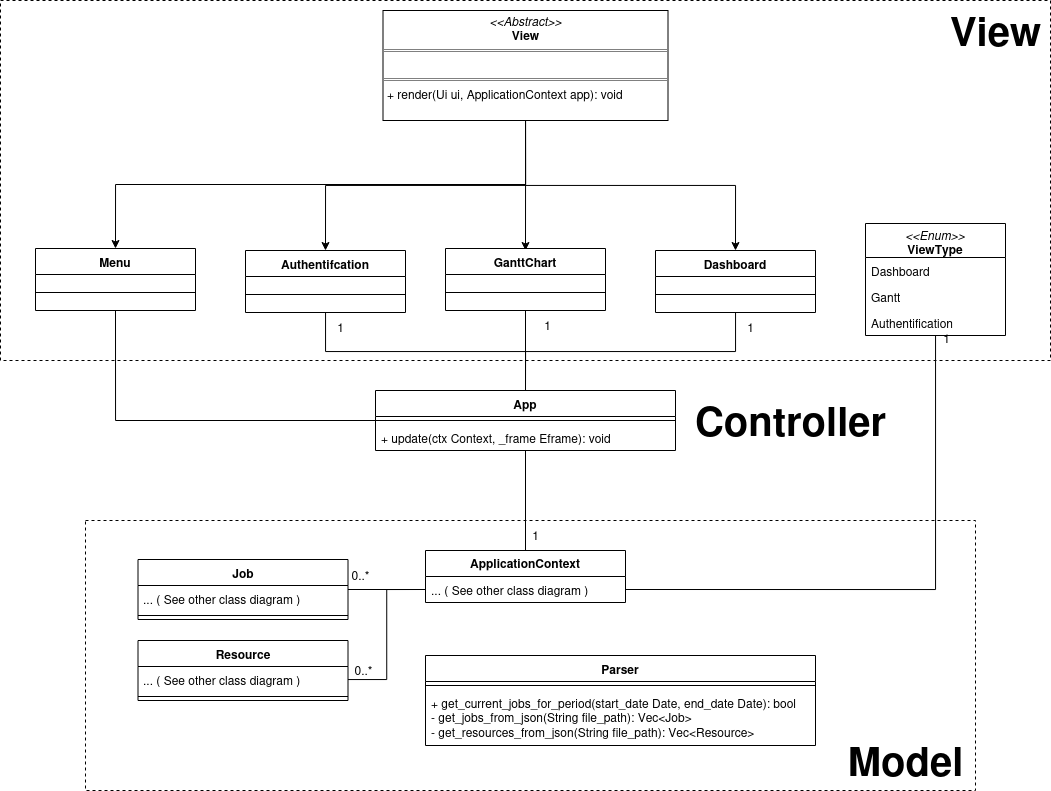

The diagram above was exported from draw.io. Its source (the exported page's mxGraphModel, read from the mxfile embedded in the PNG):
<mxGraphModel dx="1609" dy="894" grid="1" gridSize="10" guides="1" tooltips="1" connect="1" arrows="1" fold="1" page="1" pageScale="1" pageWidth="827" pageHeight="1169" math="0" shadow="0">
  <root>
    <mxCell id="0" />
    <mxCell id="1" parent="0" />
    <mxCell id="gmPCLhWp20iGHg1FPXnw-7" value="" style="rounded=0;whiteSpace=wrap;html=1;fillColor=none;dashed=1;" vertex="1" parent="1">
      <mxGeometry x="380" y="890" width="890" height="270" as="geometry" />
    </mxCell>
    <mxCell id="gmPCLhWp20iGHg1FPXnw-9" value="" style="rounded=0;whiteSpace=wrap;html=1;fillColor=none;dashed=1;" vertex="1" parent="1">
      <mxGeometry x="295" y="370" width="1050" height="360" as="geometry" />
    </mxCell>
    <mxCell id="6Qhj5bcC_wxw02cFRDwg-1" value="App" style="swimlane;fontStyle=1;align=center;verticalAlign=top;childLayout=stackLayout;horizontal=1;startSize=26;horizontalStack=0;resizeParent=1;resizeParentMax=0;resizeLast=0;collapsible=1;marginBottom=0;whiteSpace=wrap;html=1;" parent="1" vertex="1">
      <mxGeometry x="670" y="760" width="300" height="60" as="geometry" />
    </mxCell>
    <mxCell id="6Qhj5bcC_wxw02cFRDwg-3" value="" style="line;strokeWidth=1;fillColor=none;align=left;verticalAlign=middle;spacingTop=-1;spacingLeft=3;spacingRight=3;rotatable=0;labelPosition=right;points=[];portConstraint=eastwest;strokeColor=inherit;" parent="6Qhj5bcC_wxw02cFRDwg-1" vertex="1">
      <mxGeometry y="26" width="300" height="8" as="geometry" />
    </mxCell>
    <mxCell id="6Qhj5bcC_wxw02cFRDwg-4" value="+ update(ctx Context, _frame Eframe): void" style="text;strokeColor=none;fillColor=none;align=left;verticalAlign=top;spacingLeft=4;spacingRight=4;overflow=hidden;rotatable=0;points=[[0,0.5],[1,0.5]];portConstraint=eastwest;whiteSpace=wrap;html=1;" parent="6Qhj5bcC_wxw02cFRDwg-1" vertex="1">
      <mxGeometry y="34" width="300" height="26" as="geometry" />
    </mxCell>
    <mxCell id="6Qhj5bcC_wxw02cFRDwg-12" style="edgeStyle=orthogonalEdgeStyle;rounded=0;orthogonalLoop=1;jettySize=auto;html=1;entryX=0.5;entryY=0;entryDx=0;entryDy=0;" parent="1" source="6Qhj5bcC_wxw02cFRDwg-9" edge="1">
      <mxGeometry relative="1" as="geometry">
        <mxPoint x="819.9999999999995" y="619.9999999999998" as="targetPoint" />
      </mxGeometry>
    </mxCell>
    <mxCell id="bONHDw10DpI0YvwLzUQb-1" style="edgeStyle=orthogonalEdgeStyle;rounded=0;orthogonalLoop=1;jettySize=auto;html=1;exitX=0.5;exitY=1;exitDx=0;exitDy=0;entryX=0.5;entryY=0;entryDx=0;entryDy=0;" parent="1" source="6Qhj5bcC_wxw02cFRDwg-9" target="bONHDw10DpI0YvwLzUQb-4" edge="1">
      <mxGeometry relative="1" as="geometry">
        <mxPoint x="655" y="620" as="targetPoint" />
      </mxGeometry>
    </mxCell>
    <mxCell id="bONHDw10DpI0YvwLzUQb-6" style="edgeStyle=orthogonalEdgeStyle;rounded=0;orthogonalLoop=1;jettySize=auto;html=1;entryX=0.5;entryY=0;entryDx=0;entryDy=0;" parent="1" source="6Qhj5bcC_wxw02cFRDwg-9" target="6Qhj5bcC_wxw02cFRDwg-23" edge="1">
      <mxGeometry relative="1" as="geometry" />
    </mxCell>
    <mxCell id="6Qhj5bcC_wxw02cFRDwg-9" value="&lt;p style=&quot;margin:0px;margin-top:4px;text-align:center;&quot;&gt;&lt;i&gt;&amp;lt;&amp;lt;Abstract&amp;gt;&amp;gt;&lt;/i&gt;&lt;br&gt;&lt;b&gt;View&lt;/b&gt;&lt;/p&gt;&lt;hr size=&quot;1&quot; style=&quot;border-style:solid;&quot;&gt;&lt;br&gt;&lt;hr size=&quot;1&quot; style=&quot;border-style:solid;&quot;&gt;&lt;p style=&quot;margin:0px;margin-left:4px;&quot;&gt;+ render(Ui ui, ApplicationContext app): void&lt;br&gt;&lt;/p&gt;" style="verticalAlign=top;align=left;overflow=fill;html=1;whiteSpace=wrap;" parent="1" vertex="1">
      <mxGeometry x="677.5" y="380" width="285" height="110" as="geometry" />
    </mxCell>
    <mxCell id="JdhOYXmm6buT5SwBp7O2-37" style="edgeStyle=orthogonalEdgeStyle;rounded=0;orthogonalLoop=1;jettySize=auto;html=1;entryX=0.5;entryY=0;entryDx=0;entryDy=0;endArrow=none;startFill=0;" parent="1" source="6Qhj5bcC_wxw02cFRDwg-23" target="6Qhj5bcC_wxw02cFRDwg-1" edge="1">
      <mxGeometry relative="1" as="geometry" />
    </mxCell>
    <mxCell id="6Qhj5bcC_wxw02cFRDwg-23" value="Dashboard" style="swimlane;fontStyle=1;align=center;verticalAlign=top;childLayout=stackLayout;horizontal=1;startSize=26;horizontalStack=0;resizeParent=1;resizeParentMax=0;resizeLast=0;collapsible=1;marginBottom=0;whiteSpace=wrap;html=1;" parent="1" vertex="1">
      <mxGeometry x="950" y="620" width="160" height="62" as="geometry" />
    </mxCell>
    <mxCell id="6Qhj5bcC_wxw02cFRDwg-25" value="" style="line;strokeWidth=1;fillColor=none;align=left;verticalAlign=middle;spacingTop=-1;spacingLeft=3;spacingRight=3;rotatable=0;labelPosition=right;points=[];portConstraint=eastwest;strokeColor=inherit;" parent="6Qhj5bcC_wxw02cFRDwg-23" vertex="1">
      <mxGeometry y="26" width="160" height="36" as="geometry" />
    </mxCell>
    <mxCell id="JdhOYXmm6buT5SwBp7O2-23" style="edgeStyle=orthogonalEdgeStyle;rounded=0;orthogonalLoop=1;jettySize=auto;html=1;entryX=0;entryY=0.5;entryDx=0;entryDy=0;endArrow=none;startFill=0;" parent="1" source="6Qhj5bcC_wxw02cFRDwg-27" target="JdhOYXmm6buT5SwBp7O2-14" edge="1">
      <mxGeometry relative="1" as="geometry" />
    </mxCell>
    <mxCell id="6Qhj5bcC_wxw02cFRDwg-27" value="Job" style="swimlane;fontStyle=1;align=center;verticalAlign=top;childLayout=stackLayout;horizontal=1;startSize=26;horizontalStack=0;resizeParent=1;resizeParentMax=0;resizeLast=0;collapsible=1;marginBottom=0;whiteSpace=wrap;html=1;" parent="1" vertex="1">
      <mxGeometry x="432.5" y="929" width="210" height="60" as="geometry" />
    </mxCell>
    <mxCell id="6Qhj5bcC_wxw02cFRDwg-28" value="... ( See other class diagram )" style="text;strokeColor=none;fillColor=none;align=left;verticalAlign=top;spacingLeft=4;spacingRight=4;overflow=hidden;rotatable=0;points=[[0,0.5],[1,0.5]];portConstraint=eastwest;whiteSpace=wrap;html=1;" parent="6Qhj5bcC_wxw02cFRDwg-27" vertex="1">
      <mxGeometry y="26" width="210" height="26" as="geometry" />
    </mxCell>
    <mxCell id="6Qhj5bcC_wxw02cFRDwg-29" value="" style="line;strokeWidth=1;fillColor=none;align=left;verticalAlign=middle;spacingTop=-1;spacingLeft=3;spacingRight=3;rotatable=0;labelPosition=right;points=[];portConstraint=eastwest;strokeColor=inherit;" parent="6Qhj5bcC_wxw02cFRDwg-27" vertex="1">
      <mxGeometry y="52" width="210" height="8" as="geometry" />
    </mxCell>
    <mxCell id="PJAoX25AqsGjObeJz6HZ-1" value="Parser" style="swimlane;fontStyle=1;align=center;verticalAlign=top;childLayout=stackLayout;horizontal=1;startSize=26;horizontalStack=0;resizeParent=1;resizeParentMax=0;resizeLast=0;collapsible=1;marginBottom=0;whiteSpace=wrap;html=1;" parent="1" vertex="1">
      <mxGeometry x="720" y="1025" width="390" height="90" as="geometry">
        <mxRectangle x="550" y="850" width="60" height="30" as="alternateBounds" />
      </mxGeometry>
    </mxCell>
    <mxCell id="PJAoX25AqsGjObeJz6HZ-3" value="" style="line;strokeWidth=1;fillColor=none;align=left;verticalAlign=middle;spacingTop=-1;spacingLeft=3;spacingRight=3;rotatable=0;labelPosition=right;points=[];portConstraint=eastwest;strokeColor=inherit;" parent="PJAoX25AqsGjObeJz6HZ-1" vertex="1">
      <mxGeometry y="26" width="390" height="8" as="geometry" />
    </mxCell>
    <mxCell id="PJAoX25AqsGjObeJz6HZ-4" value="&lt;div&gt;+ get_current_jobs_for_period(start_date Date, end_date Date): bool&lt;/div&gt;&lt;div&gt;- get_jobs_from_json(String file_path): Vec&amp;lt;Job&amp;gt;&lt;/div&gt;&lt;div&gt;&lt;div&gt;- get_resources_from_json(String file_path): Vec&amp;lt;Resource&amp;gt;&lt;/div&gt;&lt;/div&gt;" style="text;strokeColor=none;fillColor=none;align=left;verticalAlign=top;spacingLeft=4;spacingRight=4;overflow=hidden;rotatable=0;points=[[0,0.5],[1,0.5]];portConstraint=eastwest;whiteSpace=wrap;html=1;" parent="PJAoX25AqsGjObeJz6HZ-1" vertex="1">
      <mxGeometry y="34" width="390" height="56" as="geometry" />
    </mxCell>
    <mxCell id="JdhOYXmm6buT5SwBp7O2-38" style="edgeStyle=orthogonalEdgeStyle;rounded=0;orthogonalLoop=1;jettySize=auto;html=1;entryX=0.5;entryY=0;entryDx=0;entryDy=0;endArrow=none;startFill=0;" parent="1" source="bONHDw10DpI0YvwLzUQb-4" target="6Qhj5bcC_wxw02cFRDwg-1" edge="1">
      <mxGeometry relative="1" as="geometry" />
    </mxCell>
    <mxCell id="bONHDw10DpI0YvwLzUQb-4" value="Authentifcation" style="swimlane;fontStyle=1;align=center;verticalAlign=top;childLayout=stackLayout;horizontal=1;startSize=26;horizontalStack=0;resizeParent=1;resizeParentMax=0;resizeLast=0;collapsible=1;marginBottom=0;whiteSpace=wrap;html=1;" parent="1" vertex="1">
      <mxGeometry x="540" y="620" width="160" height="62" as="geometry" />
    </mxCell>
    <mxCell id="bONHDw10DpI0YvwLzUQb-5" value="" style="line;strokeWidth=1;fillColor=none;align=left;verticalAlign=middle;spacingTop=-1;spacingLeft=3;spacingRight=3;rotatable=0;labelPosition=right;points=[];portConstraint=eastwest;strokeColor=inherit;" parent="bONHDw10DpI0YvwLzUQb-4" vertex="1">
      <mxGeometry y="26" width="160" height="36" as="geometry" />
    </mxCell>
    <mxCell id="JdhOYXmm6buT5SwBp7O2-34" style="edgeStyle=orthogonalEdgeStyle;rounded=0;orthogonalLoop=1;jettySize=auto;html=1;entryX=0.5;entryY=1;entryDx=0;entryDy=0;endArrow=none;startFill=0;" parent="1" source="JdhOYXmm6buT5SwBp7O2-13" target="6Qhj5bcC_wxw02cFRDwg-1" edge="1">
      <mxGeometry relative="1" as="geometry" />
    </mxCell>
    <mxCell id="JdhOYXmm6buT5SwBp7O2-13" value="&lt;b&gt;ApplicationContext&lt;/b&gt;" style="swimlane;fontStyle=0;childLayout=stackLayout;horizontal=1;startSize=26;fillColor=none;horizontalStack=0;resizeParent=1;resizeParentMax=0;resizeLast=0;collapsible=1;marginBottom=0;whiteSpace=wrap;html=1;" parent="1" vertex="1">
      <mxGeometry x="720" y="920" width="200" height="52" as="geometry" />
    </mxCell>
    <mxCell id="JdhOYXmm6buT5SwBp7O2-14" value="... ( See other class diagram )" style="text;strokeColor=none;fillColor=none;align=left;verticalAlign=top;spacingLeft=4;spacingRight=4;overflow=hidden;rotatable=0;points=[[0,0.5],[1,0.5]];portConstraint=eastwest;whiteSpace=wrap;html=1;" parent="JdhOYXmm6buT5SwBp7O2-13" vertex="1">
      <mxGeometry y="26" width="200" height="26" as="geometry" />
    </mxCell>
    <mxCell id="JdhOYXmm6buT5SwBp7O2-25" value="&lt;p style=&quot;margin:0px;margin-top:4px;text-align:center;&quot;&gt;&lt;i&gt;&amp;lt;&amp;lt;Enum&amp;gt;&amp;gt;&lt;/i&gt;&lt;br&gt;&lt;b&gt;ViewType&lt;/b&gt;&lt;/p&gt;" style="swimlane;fontStyle=0;childLayout=stackLayout;horizontal=1;startSize=34;fillColor=none;horizontalStack=0;resizeParent=1;resizeParentMax=0;resizeLast=0;collapsible=1;marginBottom=0;whiteSpace=wrap;html=1;" parent="1" vertex="1">
      <mxGeometry x="1160" y="593" width="140" height="112" as="geometry" />
    </mxCell>
    <mxCell id="JdhOYXmm6buT5SwBp7O2-26" value="Dashboard&lt;span style=&quot;white-space: pre;&quot;&gt;&#09;&lt;/span&gt;" style="text;strokeColor=none;fillColor=none;align=left;verticalAlign=top;spacingLeft=4;spacingRight=4;overflow=hidden;rotatable=0;points=[[0,0.5],[1,0.5]];portConstraint=eastwest;whiteSpace=wrap;html=1;" parent="JdhOYXmm6buT5SwBp7O2-25" vertex="1">
      <mxGeometry y="34" width="140" height="26" as="geometry" />
    </mxCell>
    <mxCell id="gmPCLhWp20iGHg1FPXnw-17" value="Gantt" style="text;strokeColor=none;fillColor=none;align=left;verticalAlign=top;spacingLeft=4;spacingRight=4;overflow=hidden;rotatable=0;points=[[0,0.5],[1,0.5]];portConstraint=eastwest;whiteSpace=wrap;html=1;" vertex="1" parent="JdhOYXmm6buT5SwBp7O2-25">
      <mxGeometry y="60" width="140" height="26" as="geometry" />
    </mxCell>
    <mxCell id="JdhOYXmm6buT5SwBp7O2-27" value="Authentification" style="text;strokeColor=none;fillColor=none;align=left;verticalAlign=top;spacingLeft=4;spacingRight=4;overflow=hidden;rotatable=0;points=[[0,0.5],[1,0.5]];portConstraint=eastwest;whiteSpace=wrap;html=1;" parent="JdhOYXmm6buT5SwBp7O2-25" vertex="1">
      <mxGeometry y="86" width="140" height="26" as="geometry" />
    </mxCell>
    <mxCell id="JdhOYXmm6buT5SwBp7O2-35" value="1" style="text;html=1;align=center;verticalAlign=middle;resizable=0;points=[];autosize=1;strokeColor=none;fillColor=none;" parent="1" vertex="1">
      <mxGeometry x="815" y="890" width="30" height="30" as="geometry" />
    </mxCell>
    <mxCell id="JdhOYXmm6buT5SwBp7O2-40" value="1" style="text;html=1;align=center;verticalAlign=middle;resizable=0;points=[];autosize=1;strokeColor=none;fillColor=none;" parent="1" vertex="1">
      <mxGeometry x="1030" y="682" width="30" height="30" as="geometry" />
    </mxCell>
    <mxCell id="JdhOYXmm6buT5SwBp7O2-41" value="1" style="text;html=1;align=center;verticalAlign=middle;resizable=0;points=[];autosize=1;strokeColor=none;fillColor=none;" parent="1" vertex="1">
      <mxGeometry x="620" y="682" width="30" height="30" as="geometry" />
    </mxCell>
    <mxCell id="JdhOYXmm6buT5SwBp7O2-42" style="edgeStyle=orthogonalEdgeStyle;rounded=0;orthogonalLoop=1;jettySize=auto;html=1;entryX=1;entryY=0.5;entryDx=0;entryDy=0;endArrow=none;startFill=0;" parent="1" source="JdhOYXmm6buT5SwBp7O2-25" target="JdhOYXmm6buT5SwBp7O2-14" edge="1">
      <mxGeometry relative="1" as="geometry" />
    </mxCell>
    <mxCell id="JdhOYXmm6buT5SwBp7O2-43" value="1" style="text;html=1;align=center;verticalAlign=middle;resizable=0;points=[];autosize=1;strokeColor=none;fillColor=none;" parent="1" vertex="1">
      <mxGeometry x="1226" y="693" width="30" height="30" as="geometry" />
    </mxCell>
    <mxCell id="JdhOYXmm6buT5SwBp7O2-44" value="0..*" style="text;html=1;align=center;verticalAlign=middle;resizable=0;points=[];autosize=1;strokeColor=none;fillColor=none;" parent="1" vertex="1">
      <mxGeometry x="635" y="930" width="40" height="30" as="geometry" />
    </mxCell>
    <mxCell id="gmPCLhWp20iGHg1FPXnw-2" value="Menu" style="swimlane;fontStyle=1;align=center;verticalAlign=top;childLayout=stackLayout;horizontal=1;startSize=26;horizontalStack=0;resizeParent=1;resizeParentMax=0;resizeLast=0;collapsible=1;marginBottom=0;whiteSpace=wrap;html=1;" vertex="1" parent="1">
      <mxGeometry x="330" y="618" width="160" height="62" as="geometry" />
    </mxCell>
    <mxCell id="gmPCLhWp20iGHg1FPXnw-3" value="" style="line;strokeWidth=1;fillColor=none;align=left;verticalAlign=middle;spacingTop=-1;spacingLeft=3;spacingRight=3;rotatable=0;labelPosition=right;points=[];portConstraint=eastwest;strokeColor=inherit;" vertex="1" parent="gmPCLhWp20iGHg1FPXnw-2">
      <mxGeometry y="26" width="160" height="36" as="geometry" />
    </mxCell>
    <mxCell id="gmPCLhWp20iGHg1FPXnw-8" value="&lt;b&gt;&lt;font style=&quot;font-size: 40px;&quot;&gt;Model&lt;/font&gt;&lt;/b&gt;" style="text;html=1;align=center;verticalAlign=middle;resizable=0;points=[];autosize=1;strokeColor=none;fillColor=none;" vertex="1" parent="1">
      <mxGeometry x="1130" y="1100" width="140" height="60" as="geometry" />
    </mxCell>
    <mxCell id="gmPCLhWp20iGHg1FPXnw-10" value="&lt;b&gt;&lt;font style=&quot;font-size: 40px;&quot;&gt;View&lt;/font&gt;&lt;/b&gt;" style="text;html=1;align=center;verticalAlign=middle;resizable=0;points=[];autosize=1;strokeColor=none;fillColor=none;" vertex="1" parent="1">
      <mxGeometry x="1235" y="370" width="110" height="60" as="geometry" />
    </mxCell>
    <mxCell id="gmPCLhWp20iGHg1FPXnw-11" value="&lt;b&gt;&lt;font style=&quot;font-size: 40px;&quot;&gt;Controller&lt;/font&gt;&lt;/b&gt;" style="text;html=1;align=center;verticalAlign=middle;resizable=0;points=[];autosize=1;strokeColor=none;fillColor=none;" vertex="1" parent="1">
      <mxGeometry x="980" y="760" width="210" height="60" as="geometry" />
    </mxCell>
    <mxCell id="gmPCLhWp20iGHg1FPXnw-12" style="edgeStyle=orthogonalEdgeStyle;rounded=0;orthogonalLoop=1;jettySize=auto;html=1;entryX=0.5;entryY=1;entryDx=0;entryDy=0;endArrow=none;startFill=0;" edge="1" parent="1" source="6Qhj5bcC_wxw02cFRDwg-3" target="gmPCLhWp20iGHg1FPXnw-2">
      <mxGeometry relative="1" as="geometry" />
    </mxCell>
    <mxCell id="gmPCLhWp20iGHg1FPXnw-18" style="edgeStyle=orthogonalEdgeStyle;rounded=0;orthogonalLoop=1;jettySize=auto;html=1;exitX=0.5;exitY=1;exitDx=0;exitDy=0;entryX=0.5;entryY=0;entryDx=0;entryDy=0;" edge="1" parent="1" source="6Qhj5bcC_wxw02cFRDwg-9" target="gmPCLhWp20iGHg1FPXnw-2">
      <mxGeometry relative="1" as="geometry">
        <mxPoint x="630" y="630" as="targetPoint" />
        <mxPoint x="830" y="500" as="sourcePoint" />
      </mxGeometry>
    </mxCell>
    <mxCell id="gmPCLhWp20iGHg1FPXnw-19" value="GanttChart" style="swimlane;fontStyle=1;align=center;verticalAlign=top;childLayout=stackLayout;horizontal=1;startSize=26;horizontalStack=0;resizeParent=1;resizeParentMax=0;resizeLast=0;collapsible=1;marginBottom=0;whiteSpace=wrap;html=1;" vertex="1" parent="1">
      <mxGeometry x="740" y="618" width="160" height="62" as="geometry" />
    </mxCell>
    <mxCell id="gmPCLhWp20iGHg1FPXnw-20" value="" style="line;strokeWidth=1;fillColor=none;align=left;verticalAlign=middle;spacingTop=-1;spacingLeft=3;spacingRight=3;rotatable=0;labelPosition=right;points=[];portConstraint=eastwest;strokeColor=inherit;" vertex="1" parent="gmPCLhWp20iGHg1FPXnw-19">
      <mxGeometry y="26" width="160" height="36" as="geometry" />
    </mxCell>
    <mxCell id="gmPCLhWp20iGHg1FPXnw-23" style="edgeStyle=orthogonalEdgeStyle;rounded=0;orthogonalLoop=1;jettySize=auto;html=1;endArrow=none;startFill=0;entryX=0.5;entryY=0;entryDx=0;entryDy=0;exitX=0.5;exitY=1;exitDx=0;exitDy=0;" edge="1" parent="1" source="gmPCLhWp20iGHg1FPXnw-19" target="6Qhj5bcC_wxw02cFRDwg-1">
      <mxGeometry relative="1" as="geometry">
        <mxPoint x="800" y="680" as="sourcePoint" />
        <mxPoint x="820" y="760" as="targetPoint" />
      </mxGeometry>
    </mxCell>
    <mxCell id="gmPCLhWp20iGHg1FPXnw-24" value="1" style="text;html=1;align=center;verticalAlign=middle;resizable=0;points=[];autosize=1;strokeColor=none;fillColor=none;" vertex="1" parent="1">
      <mxGeometry x="827" y="680" width="30" height="30" as="geometry" />
    </mxCell>
    <mxCell id="gmPCLhWp20iGHg1FPXnw-25" value="Resource" style="swimlane;fontStyle=1;align=center;verticalAlign=top;childLayout=stackLayout;horizontal=1;startSize=26;horizontalStack=0;resizeParent=1;resizeParentMax=0;resizeLast=0;collapsible=1;marginBottom=0;whiteSpace=wrap;html=1;" vertex="1" parent="1">
      <mxGeometry x="432.5" y="1010" width="210" height="60" as="geometry" />
    </mxCell>
    <mxCell id="gmPCLhWp20iGHg1FPXnw-26" value="... ( See other class diagram )" style="text;strokeColor=none;fillColor=none;align=left;verticalAlign=top;spacingLeft=4;spacingRight=4;overflow=hidden;rotatable=0;points=[[0,0.5],[1,0.5]];portConstraint=eastwest;whiteSpace=wrap;html=1;" vertex="1" parent="gmPCLhWp20iGHg1FPXnw-25">
      <mxGeometry y="26" width="210" height="26" as="geometry" />
    </mxCell>
    <mxCell id="gmPCLhWp20iGHg1FPXnw-27" value="" style="line;strokeWidth=1;fillColor=none;align=left;verticalAlign=middle;spacingTop=-1;spacingLeft=3;spacingRight=3;rotatable=0;labelPosition=right;points=[];portConstraint=eastwest;strokeColor=inherit;" vertex="1" parent="gmPCLhWp20iGHg1FPXnw-25">
      <mxGeometry y="52" width="210" height="8" as="geometry" />
    </mxCell>
    <mxCell id="gmPCLhWp20iGHg1FPXnw-28" style="edgeStyle=orthogonalEdgeStyle;rounded=0;orthogonalLoop=1;jettySize=auto;html=1;entryX=0;entryY=0.5;entryDx=0;entryDy=0;endArrow=none;startFill=0;" edge="1" parent="1" source="gmPCLhWp20iGHg1FPXnw-26" target="JdhOYXmm6buT5SwBp7O2-14">
      <mxGeometry relative="1" as="geometry" />
    </mxCell>
    <mxCell id="gmPCLhWp20iGHg1FPXnw-29" value="0..*" style="text;html=1;align=center;verticalAlign=middle;resizable=0;points=[];autosize=1;strokeColor=none;fillColor=none;" vertex="1" parent="1">
      <mxGeometry x="637.5" y="1025" width="40" height="30" as="geometry" />
    </mxCell>
  </root>
</mxGraphModel>